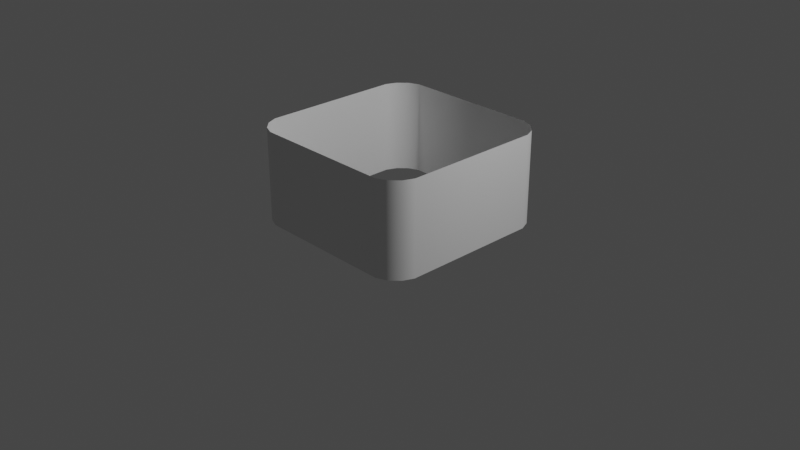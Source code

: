 # Source: Zone1.blend  (saved by Blender 3.0.42; exported with 4.5.12 LTS)
import bpy
from mathutils import Matrix  # noqa: F401  (used for matrix-valued properties, if any)

bpy.ops.wm.read_factory_settings(use_empty=True)
scene = bpy.context.scene
scene.name = 'Scene'

# ---- collections
col_collection = bpy.data.collections.new('Collection'); scene.collection.children.link(col_collection)

# ---- world
world_world = bpy.data.worlds.new('World'); scene.world = world_world
world_world.use_nodes = True; world_world.node_tree.nodes.clear()
_N = world_world.node_tree.nodes; _L = world_world.node_tree.links
n0 = _N.new('ShaderNodeOutputWorld'); n0.name = 'World Output'; n0.location = (300, 300)
n1 = _N.new('ShaderNodeBackground'); n1.name = 'Background'; n1.location = (10, 300)
n1.inputs[0].default_value = (0.05088, 0.05088, 0.05088, 1.0)
_L.new(n1.outputs[0], n0.inputs[0])
n0.is_active_output = True
world_world.color = (0.05088, 0.05088, 0.05088)
world_world.use_sun_shadow = False
world_world.sun_shadow_jitter_overblur = 0.0

# ---- cameras
cam_camera = bpy.data.cameras.new('Camera')
cam_camera.clip_end = 100.0
cam_camera.ortho_scale = 7.314

# ---- lights
light_light = bpy.data.lights.new('Light', 'POINT')
light_light.transmission_factor = 0.0
light_light.energy = 1000.0
light_light.shadow_soft_size = 0.1
light_light.shadow_maximum_resolution = 0.006
light_light.use_absolute_resolution = True

# ---- meshes
me_cube = bpy.data.meshes.new('Cube')
me_cube.from_pydata([(-0.746, -1.0, 0.0), (-0.8603, -0.9527, 0.0), (-0.9527, -0.8603, 0.0), (-1.0, -0.746, 0.0), (-1.0, -0.746, 1.0), (-0.9527, -0.8603, 1.0), (-0.8603, -0.9527, 1.0), (-0.746, -1.0, 1.0), (-1.0, 0.746, 0.0), (-0.9527, 0.8603, 0.0), (-0.8603, 0.9527, 0.0), (-0.746, 1.0, 0.0), (-0.746, 1.0, 1.0), (-0.8603, 0.9527, 1.0), (-0.9527, 0.8603, 1.0), (-1.0, 0.746, 1.0), (1.0, -0.746, 0.0), (0.9527, -0.8603, 0.0), (0.8603, -0.9527, 0.0), (0.746, -1.0, 0.0), (0.746, -1.0, 1.0), (0.8603, -0.9527, 1.0), (0.9527, -0.8603, 1.0), (1.0, -0.746, 1.0), (0.746, 1.0, 0.0), (0.8603, 0.9527, 0.0), (0.9527, 0.8603, 0.0), (1.0, 0.746, 0.0), (1.0, 0.746, 1.0), (0.9527, 0.8603, 1.0), (0.8603, 0.9527, 1.0), (0.746, 1.0, 1.0)], [], [(3, 4, 15, 8), (29, 26, 25, 30), (21, 18, 17, 22), (19, 20, 7, 0), (11, 12, 31, 24), (27, 28, 23, 16), (13, 10, 9, 14), (0, 7, 6, 1), (4, 3, 2, 5), (12, 11, 10, 13), (8, 15, 14, 9), (28, 27, 26, 29), (24, 31, 30, 25), (20, 19, 18, 21), (16, 23, 22, 17), (1, 6, 5, 2)])
me_cube.polygons.foreach_set('use_smooth', [True] * 16)
_uv = me_cube.uv_layers.new(name='UVMap')
_uv.uv.foreach_set('vector', [0.9683, 2.602e-08, 0.9683, 1.0, 0.7817, 1.0, 0.7817, 3.785e-09, 0.4885, 1.0, 0.4885, 0.0, 0.5115, 0.0, 0.5115, 1.0, 0.2385, 1.0, 0.2385, 0.0, 0.2615, 0.0, 0.2615, 1.0, 0.2183, 0.0, 0.2183, 1.0, 3.725e-09, 1.0, -3.725e-09, 0.0, 0.7183, 0.0, 0.7183, 1.0, 0.5317, 1.0, 0.5317, 0.0, 0.4683, 0.0, 0.4683, 1.0, 0.2817, 1.0, 0.2817, 0.0, 0.7385, 1.0, 0.7385, 7.052e-10, 0.7615, 2.082e-09, 0.7615, 1.0, 1.0, 2.98e-08, 1.0, 1.0, 0.9941, 1.0, 0.9941, 2.91e-08, 0.9683, 1.0, 0.9683, 2.602e-08, 0.9825, 2.772e-08, 0.9825, 1.0, 0.7183, 1.0, 0.7183, 0.0, 0.7385, 7.052e-10, 0.7385, 1.0, 0.7817, 3.785e-09, 0.7817, 1.0, 0.7615, 1.0, 0.7615, 2.082e-09, 0.4683, 1.0, 0.4683, 0.0, 0.4885, 0.0, 0.4885, 1.0, 0.5317, 0.0, 0.5317, 1.0, 0.5115, 1.0, 0.5115, 0.0, 0.2183, 1.0, 0.2183, 0.0, 0.2385, 0.0, 0.2385, 1.0, 0.2817, 0.0, 0.2817, 1.0, 0.2615, 1.0, 0.2615, 0.0, 0.9941, 2.91e-08, 0.9941, 1.0, 0.9825, 1.0, 0.9825, 2.772e-08])
me_cube.use_remesh_fix_poles = True
me_cube.use_remesh_preserve_attributes = False
me_cube.update()

# ---- objects
ob_light = bpy.data.objects.new('Light', light_light)
ob_camera = bpy.data.objects.new('Camera', cam_camera)
ob_cube = bpy.data.objects.new('Cube', me_cube)

# ---- transforms, parenting, visibility, modifiers, constraints
ob_light.location = (4.076, 1.005, 5.904)
ob_light.rotation_euler = (0.6503, 0.05522, 1.866)
ob_light.lock_rotations_4d = False
ob_light.empty_display_type = 'ARROWS'
ob_light.color = (0.0, 0.0, 0.0, 0.0)
ob_light.lineart.crease_threshold = 0.0
ob_camera.location = (7.359, -6.926, 4.958)
ob_camera.rotation_euler = (1.109, 0.0, 0.8149)
ob_camera.lock_rotations_4d = False
ob_camera.empty_display_type = 'ARROWS'
ob_camera.color = (0.0, 0.0, 0.0, 0.0)
ob_camera.display_type = 'WIRE'
ob_camera.lineart.crease_threshold = 0.0
ob_cube.location = (0.0, 0.0, 0.0)

# ---- collection membership
col_collection.objects.link(ob_light)
col_collection.objects.link(ob_camera)
col_collection.objects.link(ob_cube)

# ---- scene / render settings (as saved in the file)
scene.camera = ob_camera
scene.frame_start = 1; scene.frame_end = 250; scene.frame_set(1)
scene.render.engine = 'BLENDER_EEVEE_NEXT'
scene.cycles.sampling_pattern = 'TABULATED_SOBOL'
scene.cycles.use_light_tree = False
scene.view_settings.view_transform = 'Filmic'
bpy.context.view_layer.update()
